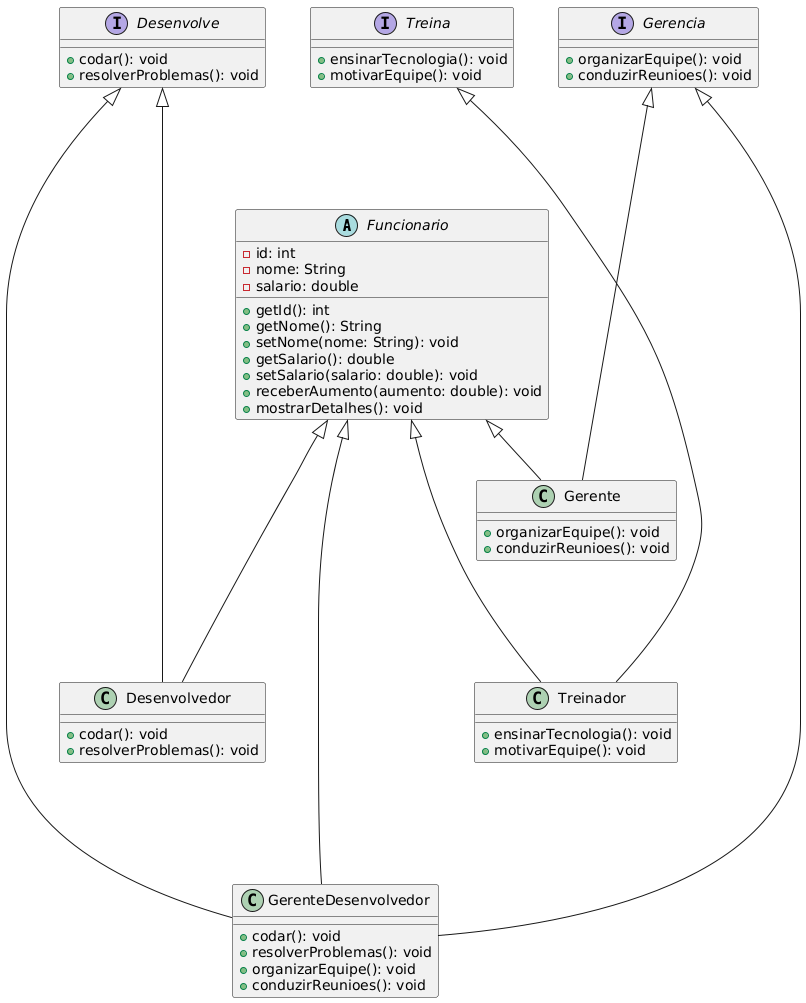

The diagram above was rendered by PlantUML. Its source (embedded in the PNG):
@startuml
' Classe Funcionario
abstract class Funcionario {
  - id: int
  - nome: String
  - salario: double
  + getId(): int
  + getNome(): String
  + setNome(nome: String): void
  + getSalario(): double
  + setSalario(salario: double): void
  + receberAumento(aumento: double): void
  + mostrarDetalhes(): void
}

' Interfaces
interface Desenvolve {
  + codar(): void
  + resolverProblemas(): void
}

interface Gerencia {
  + organizarEquipe(): void
  + conduzirReunioes(): void
}

interface Treina {
  + ensinarTecnologia(): void
  + motivarEquipe(): void
}

' Classes Específicas
class Desenvolvedor {
  + codar(): void
  + resolverProblemas(): void
}

class Gerente {
  + organizarEquipe(): void
  + conduzirReunioes(): void
}

class Treinador {
  + ensinarTecnologia(): void
  + motivarEquipe(): void
}

class GerenteDesenvolvedor {
  + codar(): void
  + resolverProblemas(): void
  + organizarEquipe(): void
  + conduzirReunioes(): void
}

' Relações entre classes
Funcionario <|-- Desenvolvedor
Funcionario <|-- Gerente
Funcionario <|-- Treinador
Funcionario <|-- GerenteDesenvolvedor

Desenvolve <|-- Desenvolvedor
Gerencia <|-- Gerente
Treina <|-- Treinador
Gerencia <|-- GerenteDesenvolvedor
Desenvolve <|-- GerenteDesenvolvedor

' Organização visual
Desenvolve -[hidden]--> Funcionario
Desenvolvedor -[hidden]--> GerenteDesenvolvedor
Gerencia -[hidden]--> Funcionario
Treina -[hidden]--> Funcionario

Funcionario -[hidden]--> GerenteDesenvolvedor
Gerente -[hidden]--> Treinador
Gerente -[hidden]--> Desenvolvedor
@enduml